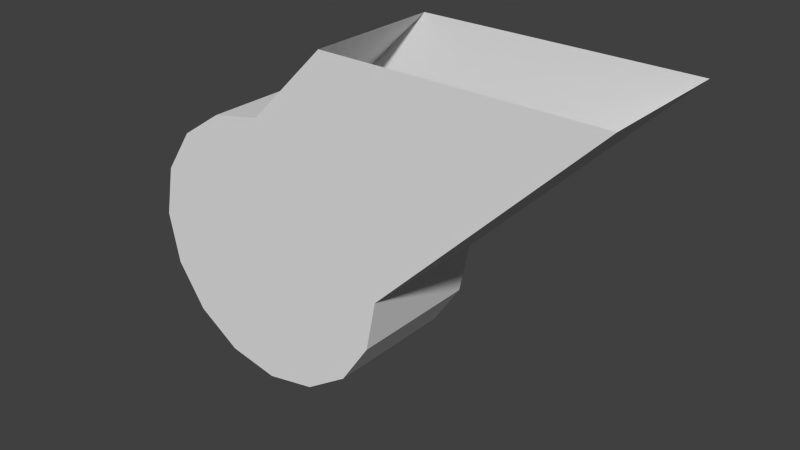 # Source: neck.blend  (saved by Blender 2.68.0; exported with 4.5.12 LTS)
import bpy
from mathutils import Matrix  # noqa: F401  (used for matrix-valued properties, if any)

bpy.ops.wm.read_factory_settings(use_empty=True)
scene = bpy.context.scene
scene.name = 'Scene'

# ---- collections
col_collection_1 = bpy.data.collections.new('Collection 1'); scene.collection.children.link(col_collection_1)

# ---- materials (node trees are filled in below, after node groups)
mat_m4 = bpy.data.materials.new('M4')
mat_m4.alpha_threshold = 0.0
mat_m4.use_transparent_shadow = False
mat_m4.roughness = 0.5
mat_m4.line_color = (0.0, 0.0, 0.0, 1.0)

# ---- material node trees

# ---- world
world_world = bpy.data.worlds.new('World'); scene.world = world_world
world_world.color = (0.05088, 0.05088, 0.05088)
world_world.use_sun_shadow = False
world_world.sun_shadow_jitter_overblur = 0.0
world_world.cycles.sampling_method = 'MANUAL'
world_world.cycles.sample_map_resolution = 256

# ---- meshes
me_body_wrangle_centre_mesh_010 = bpy.data.meshes.new('Body-Wrangle-Centre_mesh.010')
me_body_wrangle_centre_mesh_010.from_pydata([(0.1131, -0.08, -0.1131), (0.1131, 0.08, -0.1131), (0.1478, -0.08, -0.06123), (0.1478, 0.08, -0.06123), (0.16, -0.08, -3.009e-08), (0.16, 0.08, 6.246e-09), (1.196e-08, -0.08, 0.16), (7.11e-09, 0.08, 0.16), (-0.06123, -0.08, 0.1478), (-0.06123, 0.08, 0.1478), (-0.1131, -0.08, 0.1131), (-0.1131, 0.08, 0.1131), (-0.1478, -0.08, 0.06123), (-0.1478, 0.08, 0.06123), (-0.16, -0.08, 4.621e-08), (-0.16, 0.08, 7.777e-08), (-0.1478, -0.08, -0.06123), (-0.1478, 0.08, -0.06123), (-0.1131, -0.08, -0.1131), (-0.1131, 0.08, -0.1131), (-0.06123, -0.08, -0.1478), (-0.06123, 0.08, -0.1478), (5.011e-08, -0.08, -0.16), (3.572e-08, 0.08, -0.16), (0.06123, -0.08, -0.1478), (0.06123, 0.08, -0.1478), (0.09284, -0.08, 0.2528), (0.09284, 0.08, 0.2528), (0.4128, -0.08, 0.2528), (0.4128, 0.08, 0.2528)], [], [(0, 1, 3, 2), (2, 3, 5, 4), (6, 7, 9, 8), (8, 9, 11, 10), (10, 11, 13, 12), (12, 13, 15, 14), (14, 15, 17, 16), (16, 17, 19, 18), (18, 19, 21, 20), (20, 21, 23, 22), (26, 6, 4, 28), (24, 25, 1, 0), (22, 23, 25, 24), (29, 5, 7, 27), (5, 3, 1, 25, 23, 21, 19, 17, 15, 13, 11, 9, 7), (24, 0, 2, 4, 6, 8, 10, 12, 14, 16, 18, 20, 22), (6, 26, 27, 7), (28, 4, 5, 29)])
_uv = me_body_wrangle_centre_mesh_010.uv_layers.new(name='UVMap')
_uv.uv.foreach_set('vector', [0.9781, 0.9316, 0.8013, 0.9321, 0.8011, 0.8631, 0.9779, 0.8626, 0.9779, 0.8626, 0.8011, 0.8631, 0.8009, 0.7994, 0.9777, 0.7989, 0.9783, 0.6219, 0.8015, 0.6224, 0.8013, 0.5548, 0.978, 0.5542, 0.978, 0.5542, 0.8013, 0.5548, 0.8011, 0.4871, 0.9778, 0.4866, 0.9778, 0.4866, 0.8011, 0.4871, 0.8009, 0.4297, 0.9777, 0.4292, 0.3686, 0.9681, 0.1918, 0.9686, 0.1916, 0.9049, 0.3684, 0.9043, 0.3684, 0.9043, 0.1916, 0.9049, 0.1914, 0.8359, 0.3682, 0.8354, 0.3682, 0.8354, 0.1914, 0.8359, 0.1912, 0.7722, 0.368, 0.7716, 0.5884, 0.9681, 0.4116, 0.9686, 0.4115, 0.9049, 0.5882, 0.9043, 0.5882, 0.9043, 0.4115, 0.9049, 0.4112, 0.8359, 0.588, 0.8354, 0.7578, 0.3134, 0.7308, 0.4559, 0.4852, 0.4094, 0.5587, 0.02121, 0.9783, 0.9953, 0.8015, 0.9958, 0.8013, 0.9321, 0.9781, 0.9316, 0.588, 0.8354, 0.4112, 0.8359, 0.411, 0.7722, 0.5878, 0.7716, 0.1689, 0.7292, 0.09535, 0.341, 0.341, 0.2945, 0.368, 0.437, 0.09535, 0.341, 0.04702, 0.2918, 0.02121, 0.2278, 0.02185, 0.1588, 0.04883, 0.09535, 0.09805, 0.04702, 0.162, 0.02121, 0.231, 0.02185, 0.2945, 0.04883, 0.3428, 0.09805, 0.3686, 0.162, 0.368, 0.231, 0.341, 0.2945, 0.4117, 0.5916, 0.411, 0.5226, 0.4369, 0.4586, 0.4852, 0.4094, 0.7308, 0.4559, 0.7578, 0.5194, 0.7584, 0.5884, 0.7326, 0.6524, 0.6843, 0.7016, 0.6208, 0.7286, 0.5519, 0.7292, 0.4879, 0.7034, 0.4387, 0.6551, 0.9783, 0.6219, 0.9787, 0.7559, 0.8019, 0.7564, 0.8015, 0.6224, 0.9788, 0.3862, 0.9777, 0.02121, 0.8009, 0.02176, 0.802, 0.3868])
me_body_wrangle_centre_mesh_010.materials.append(mat_m4)
me_body_wrangle_centre_mesh_010.use_remesh_preserve_volume = False
me_body_wrangle_centre_mesh_010.use_remesh_preserve_attributes = False
me_body_wrangle_centre_mesh_010.use_mirror_vertex_groups = False
me_body_wrangle_centre_mesh_010.update()

# ---- objects
ob_body_neck = bpy.data.objects.new('Body Neck', me_body_wrangle_centre_mesh_010)

# ---- transforms, parenting, visibility, modifiers, constraints
ob_body_neck.location = (0.0, 0.0, 0.0)
ob_body_neck.lineart.crease_threshold = 0.0

# ---- collection membership
col_collection_1.objects.link(ob_body_neck)

# ---- scene / render settings (as saved in the file)
scene.frame_start = 1; scene.frame_end = 250; scene.frame_set(0)
scene.render.engine = 'BLENDER_EEVEE_NEXT'
scene.render.image_settings.color_mode = 'RGB'
scene.render.image_settings.compression = 90
scene.render.dither_intensity = 0.0
scene.cycles.use_denoising = False
scene.cycles.samples = 10
scene.cycles.sampling_pattern = 'TABULATED_SOBOL'
scene.cycles.light_sampling_threshold = 0.0
scene.cycles.use_adaptive_sampling = False
scene.cycles.use_light_tree = False
scene.cycles.blur_glossy = 0.0
scene.cycles.volume_bounces = 1
scene.cycles.pixel_filter_type = 'GAUSSIAN'
scene.cycles.sample_clamp_indirect = 0.0
scene.view_settings.view_transform = 'Standard'
bpy.context.view_layer.update()

# ---- added for rendering (the .blend has no active camera and no usable light): camera, sun
cam_auto = bpy.data.cameras.new('AutoCamera')
cam_auto.lens = 50.0
cam_auto.sensor_width = 36.0
cam_auto.clip_end = 1000.0
ob_auto_camera = bpy.data.objects.new('AutoCamera', cam_auto)
scene.collection.objects.link(ob_auto_camera)
ob_auto_camera.location = (0.796292, -0.803845, 0.582318)
ob_auto_camera.rotation_euler = (1.09748, -7.21219e-08, 0.694738)
scene.camera = ob_auto_camera
light_auto_sun = bpy.data.lights.new('AutoSun', 'SUN')
light_auto_sun.energy = 3.0
light_auto_sun.angle = 0.0523599
ob_auto_sun = bpy.data.objects.new('AutoSun', light_auto_sun)
scene.collection.objects.link(ob_auto_sun)
ob_auto_sun.rotation_euler = (0.872665, 0.174533, 0.523599)
bpy.context.view_layer.update()

